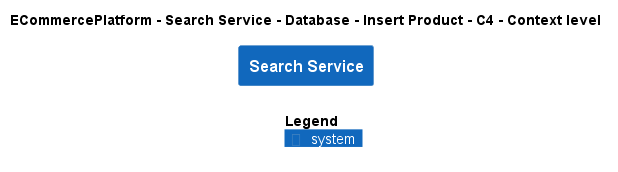

The diagram above was rendered by PlantUML. Its source (embedded in the PNG):
@startuml
!include ..\..\..\..\..\..\..\.c4s\C4_Context.puml

AddElementTag("c4interflow:lifecycle:new", $bgColor=green, $fontColor=#ffffff, $borderColor=green, $shadowing="False")
AddElementTag("c4interflow:lifecycle:changed", $bgColor=orange, $fontColor=#ffffff, $borderColor=orange, $shadowing="False")
AddElementTag("c4interflow:lifecycle:removed", $bgColor=red, $fontColor=#ffffff, $borderColor=red, $shadowing="False")

AddRelTag("c4interflow:lifecycle:new", $textColor=green, $lineColor=green)
AddRelTag("c4interflow:lifecycle:changed", $textColor=orange, $lineColor=orange)
AddRelTag("c4interflow:lifecycle:removed", $textColor=red, $lineColor=red)

SHOW_PERSON_PORTRAIT()
LAYOUT_TOP_DOWN()

skinparam linetype polyline

title ECommercePlatform - Search Service - Database - Insert Product - C4 - Context level

System(ECommercePlatform.SoftwareSystems.SearchService, "Search Service", "")



SHOW_LEGEND()
@enduml